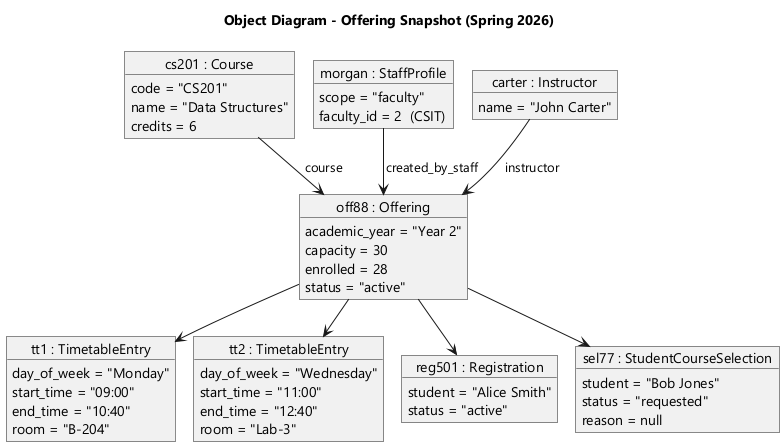

The diagram above was rendered by PlantUML. Its source (embedded in the PNG):
@startuml
' Object Diagram - snapshot of one offering with its links
!pragma layout smetana
skinparam monochrome true
skinparam shadowing false
skinparam defaultFontName "Segoe UI"
title Object Diagram - Offering Snapshot (Spring 2026)

object "cs201 : Course" as C {
  code = "CS201"
  name = "Data Structures"
  credits = 6
}
object "morgan : StaffProfile" as ST {
  scope = "faculty"
  faculty_id = 2  (CSIT)
}
object "carter : Instructor" as I {
  name = "John Carter"
}
object "off88 : Offering" as O {
  academic_year = "Year 2"
  capacity = 30
  enrolled = 28
  status = "active"
}
object "tt1 : TimetableEntry" as T1 {
  day_of_week = "Monday"
  start_time = "09:00"
  end_time = "10:40"
  room = "B-204"
}
object "tt2 : TimetableEntry" as T2 {
  day_of_week = "Wednesday"
  start_time = "11:00"
  end_time = "12:40"
  room = "Lab-3"
}
object "reg501 : Registration" as R {
  student = "Alice Smith"
  status = "active"
}
object "sel77 : StudentCourseSelection" as S {
  student = "Bob Jones"
  status = "requested"
  reason = null
}

ST --> O : created_by_staff
C --> O : course
I --> O : instructor
O --> T1
O --> T2
O --> R
O --> S
@enduml